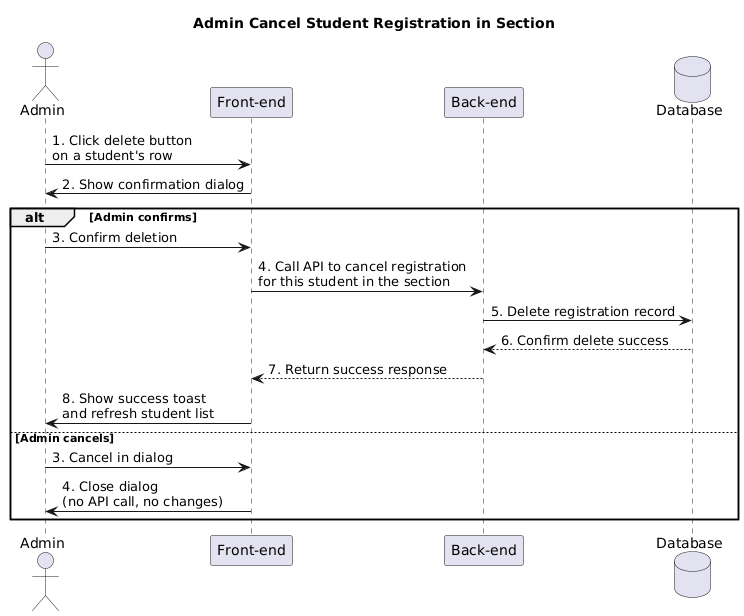

The diagram above was rendered by PlantUML. Its source (embedded in the PNG):
@startuml
title Admin Cancel Student Registration in Section

actor Admin
participant "Front-end" as FE
participant "Back-end" as BE
database "Database" as DB

Admin -> FE: 1. Click delete button\non a student's row
FE -> Admin: 2. Show confirmation dialog

alt Admin confirms
  Admin -> FE: 3. Confirm deletion
  FE -> BE: 4. Call API to cancel registration\nfor this student in the section
  BE -> DB: 5. Delete registration record
  DB --> BE: 6. Confirm delete success
  BE --> FE: 7. Return success response
  FE -> Admin: 8. Show success toast\nand refresh student list
else Admin cancels
  Admin -> FE: 3. Cancel in dialog
  FE -> Admin: 4. Close dialog\n(no API call, no changes)
end
@enduml